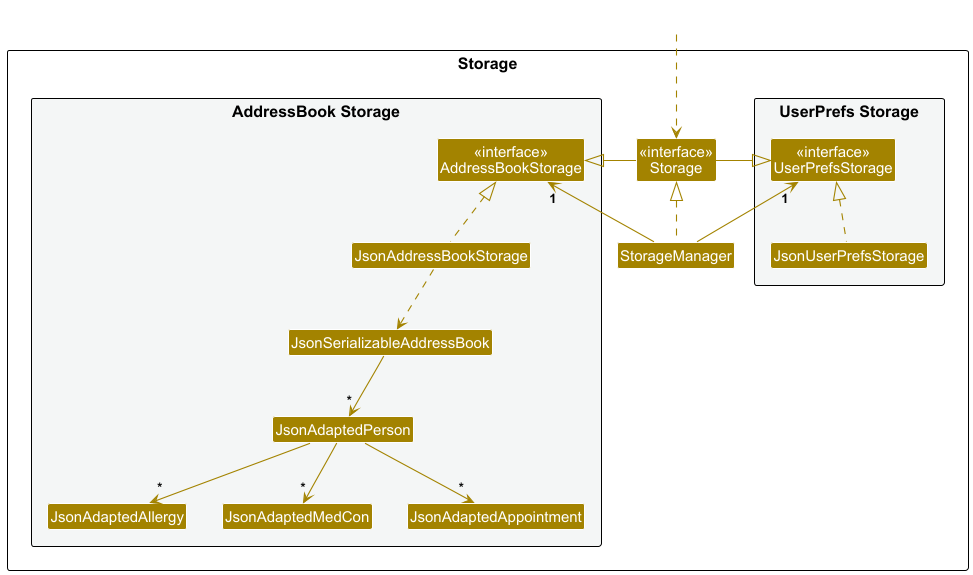

The diagram above was rendered by PlantUML. Its source (embedded in the PNG):
@startuml
!include style.puml
skinparam arrowThickness 1.1
skinparam arrowColor STORAGE_COLOR
skinparam classBackgroundColor STORAGE_COLOR

package Storage as StoragePackage {

package "UserPrefs Storage" #F4F6F6{
Class "<<interface>>\nUserPrefsStorage" as UserPrefsStorage
Class JsonUserPrefsStorage
}

Class "<<interface>>\nStorage" as Storage
Class StorageManager

package "AddressBook Storage" #F4F6F6{
Class "<<interface>>\nAddressBookStorage" as AddressBookStorage
Class JsonAddressBookStorage
Class JsonSerializableAddressBook
Class JsonAdaptedPerson
Class JsonAdaptedAllergy
Class JsonAdaptedMedCon
Class JsonAdaptedAppointment
}

}

Class HiddenOutside #FFFFFF
HiddenOutside ..> Storage

StorageManager .up.|> Storage
StorageManager -up-> "1" UserPrefsStorage
StorageManager -up-> "1" AddressBookStorage

Storage -left-|> UserPrefsStorage
Storage -right-|> AddressBookStorage

JsonUserPrefsStorage .up.|> UserPrefsStorage
JsonAddressBookStorage .up.|> AddressBookStorage
JsonAddressBookStorage ..> JsonSerializableAddressBook
JsonSerializableAddressBook --> "*" JsonAdaptedPerson
JsonAdaptedPerson --> "*" JsonAdaptedAllergy
JsonAdaptedPerson --> "*" JsonAdaptedMedCon
JsonAdaptedPerson --> "*" JsonAdaptedAppointment

@enduml